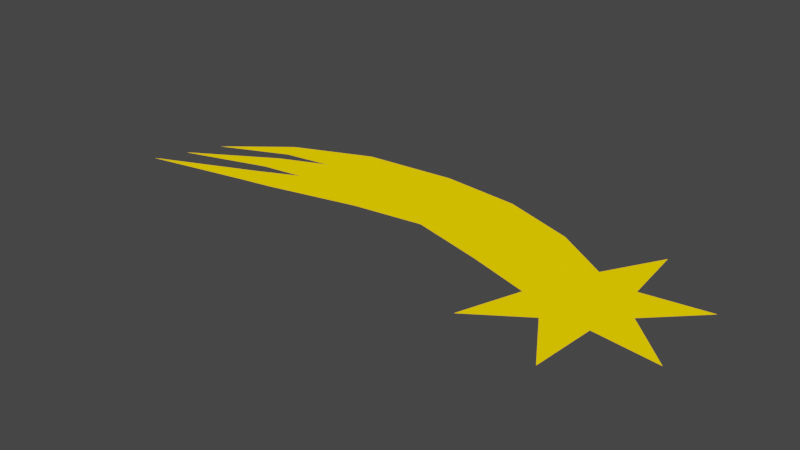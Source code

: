 # Source: falling-star.blend  (saved by Blender 2.83.18; exported with 4.5.12 LTS)
import bpy
from mathutils import Matrix  # noqa: F401  (used for matrix-valued properties, if any)

bpy.ops.wm.read_factory_settings(use_empty=True)
scene = bpy.context.scene
scene.name = 'Scene'

# ---- materials (node trees are filled in below, after node groups)
mat_material = bpy.data.materials.new('Material')
mat_material.alpha_threshold = 0.0
mat_material.use_transparent_shadow = False
mat_material.line_color = (0.0, 0.0, 0.0, 1.0)

# ---- material node trees
mat_material.use_nodes = True; mat_material.node_tree.nodes.clear()
_N = mat_material.node_tree.nodes; _L = mat_material.node_tree.links
n0 = _N.new('ShaderNodeOutputMaterial'); n0.name = 'Material Output'; n0.location = (300, 300)
n1 = _N.new('ShaderNodeBsdfPrincipled'); n1.name = 'Principled BSDF'; n1.location = (10, 300)
n1.distribution = 'GGX'
n1.subsurface_method = 'BURLEY'
n1.inputs[0].default_value = (1.0, 0.6, 0.0, 1.0)
n1.inputs[2].default_value = 0.0
n1.inputs[3].default_value = 1.45
n1.inputs[13].default_value = 0.0
n1.inputs[27].default_value = (1.0, 0.6, 0.0, 1.0)
n1.inputs[28].default_value = 1.0
_L.new(n1.outputs[0], n0.inputs[0])
n0.is_active_output = True

# ---- world
world_world = bpy.data.worlds.new('World'); scene.world = world_world
world_world.use_nodes = True; world_world.node_tree.nodes.clear()
_N = world_world.node_tree.nodes; _L = world_world.node_tree.links
n0 = _N.new('ShaderNodeOutputWorld'); n0.name = 'World Output'; n0.location = (300, 300)
n1 = _N.new('ShaderNodeBackground'); n1.name = 'Background'; n1.location = (10, 300)
n1.inputs[0].default_value = (0.05088, 0.05088, 0.05088, 1.0)
_L.new(n1.outputs[0], n0.inputs[0])
n0.is_active_output = True
world_world.color = (0.05088, 0.05088, 0.05088)
world_world.use_sun_shadow = False
world_world.sun_shadow_jitter_overblur = 0.0

# ---- meshes
me_plane = bpy.data.meshes.new('Plane')
me_plane.from_pydata([(-58.89, -7.985, 0.0), (-61.84, -14.31, 0.0), (45.32, -21.13, 0.0), (31.88, -32.12, 0.0), (14.92, -28.47, 0.0), (7.191, -12.93, 0.0), (14.53, 2.801, 0.0), (31.4, 6.874, 0.0), (45.1, -3.777, 0.0), (36.19, -12.57, 0.0), (32.89, -19.64, 0.0), (25.3, -21.48, 0.0), (19.13, -16.68, 0.0), (19.03, -8.875, 0.0), (25.08, -3.93, 0.0), (32.71, -5.573, 0.0), (-64.53, -20.08, 0.0), (0.4814, 7.59, 0.0), (-14.71, 9.011, 0.0), (-32.48, 7.332, 0.0), (-47.37, 1.139, 0.0), (-45.81, -2.308, 0.0), (-36.57, -0.9533, 0.0), (-45.56, -4.689, 0.0), (-45.16, -9.178, 0.0), (-36.93, -8.034, 0.0), (-44.73, -11.65, 0.0), (-44.79, -16.15, 0.0), (-37.84, -14.86, 0.0), (-20.59, -10.89, 0.0), (-7.054, -9.055, 0.0)], [], [(5, 12, 13), (8, 15, 9), (15, 14, 13, 12, 11, 10, 9), (4, 11, 12), (3, 10, 11), (5, 13, 6), (10, 2, 9), (6, 17, 18, 19, 20, 0, 21, 22, 23, 1, 24, 25, 26, 16, 27, 28, 29, 30, 5), (14, 15, 7), (13, 14, 6)])
_uv = me_plane.uv_layers.new(name='UVMap')
_uv.uv.foreach_set('vector', [0.3802, 0.5868, 0.2748, 0.5938, 0.32, 0.5, 0.0753, 0.3436, 0.1733, 0.383, 0.09188, 0.4479, 0.1733, 0.383, 0.2748, 0.4062, 0.32, 0.5, 0.2748, 0.5938, 0.1733, 0.617, 0.09188, 0.5521, 0.09188, 0.4479, 0.2445, 0.695, 0.1733, 0.617, 0.2748, 0.5938, 0.0753, 0.6564, 0.09188, 0.5521, 0.1733, 0.617, 0.3802, 0.5868, 0.32, 0.5, 0.3802, 0.4132, 0.09188, 0.5521, 0.0, 0.5, 0.09188, 0.4479, 0.3802, 0.4132, 0.5277, 0.4292, 0.6714, 0.4805, 0.8254, 0.5708, 0.9342, 0.6899, 1.0, 0.8213, 0.9054, 0.7145, 0.8274, 0.6632, 0.8931, 0.735, 1.0, 0.891, 0.8705, 0.774, 0.8007, 0.7289, 0.8562, 0.7946, 1.0, 0.9547, 0.8377, 0.8356, 0.7802, 0.7946, 0.6406, 0.6858, 0.5257, 0.6119, 0.3802, 0.5868, 0.2748, 0.4062, 0.1733, 0.383, 0.2445, 0.305, 0.32, 0.5, 0.2748, 0.4062, 0.3802, 0.4132])
me_plane.materials.append(mat_material)
me_plane.use_remesh_fix_poles = True
me_plane.use_remesh_preserve_attributes = False
me_plane.use_mirror_vertex_groups = False
me_plane.update()

# ---- objects
ob_star = bpy.data.objects.new('Star', me_plane)

# ---- transforms, parenting, visibility, modifiers, constraints
ob_star.location = (0.0, 0.0, 0.0)
ob_star.lineart.crease_threshold = 0.0

# ---- collection membership
scene.collection.objects.link(ob_star)

# ---- scene / render settings (as saved in the file)
scene.frame_start = 1; scene.frame_end = 250; scene.frame_set(1)
scene.render.engine = 'BLENDER_EEVEE_NEXT'
scene.cycles.use_denoising = False
scene.cycles.samples = 128
scene.cycles.sampling_pattern = 'TABULATED_SOBOL'
scene.cycles.use_adaptive_sampling = False
scene.cycles.use_light_tree = False
scene.view_settings.view_transform = 'Filmic'
bpy.context.view_layer.update()

# ---- added for rendering (the .blend has no active camera): camera
cam_auto = bpy.data.cameras.new('AutoCamera')
cam_auto.lens = 50.0
cam_auto.sensor_width = 36.0
cam_auto.clip_end = 1904.59
ob_auto_camera = bpy.data.objects.new('AutoCamera', cam_auto)
scene.collection.objects.link(ob_auto_camera)
ob_auto_camera.location = (98.916, -141.783, 86.8191)
ob_auto_camera.rotation_euler = (1.09748, -7.21219e-08, 0.694738)
scene.camera = ob_auto_camera
bpy.context.view_layer.update()
